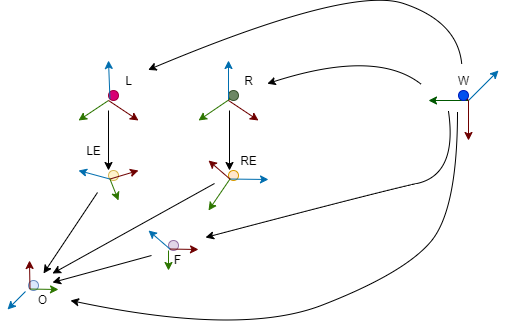

The diagram above was exported from draw.io. Its source (the exported page's mxGraphModel, read from the mxfile embedded in the PNG):
<mxGraphModel dx="998" dy="548" grid="1" gridSize="9" guides="1" tooltips="1" connect="1" arrows="1" fold="1" page="1" pageScale="1" pageWidth="827" pageHeight="1169" math="0" shadow="0">
  <root>
    <mxCell id="0" />
    <mxCell id="1" parent="0" />
    <mxCell id="ORtLE8GBRJ5tOf2Flju6-11" value="" style="endArrow=classic;html=1;rounded=0;labelBackgroundColor=default;fontColor=default;strokeColor=#006EAF;fillColor=#1ba1e2;" edge="1" parent="1">
      <mxGeometry width="50" height="50" relative="1" as="geometry">
        <mxPoint x="560" y="160" as="sourcePoint" />
        <mxPoint x="590" y="130" as="targetPoint" />
      </mxGeometry>
    </mxCell>
    <mxCell id="ORtLE8GBRJ5tOf2Flju6-12" value="" style="endArrow=classic;html=1;rounded=0;labelBackgroundColor=default;fontColor=default;strokeColor=#005700;fillColor=#008a00;" edge="1" parent="1">
      <mxGeometry width="50" height="50" relative="1" as="geometry">
        <mxPoint x="560" y="160" as="sourcePoint" />
        <mxPoint x="520" y="160" as="targetPoint" />
      </mxGeometry>
    </mxCell>
    <mxCell id="ORtLE8GBRJ5tOf2Flju6-13" value="" style="endArrow=classic;html=1;rounded=0;labelBackgroundColor=default;fontColor=default;strokeColor=#6F0000;fillColor=#a20025;startArrow=none;" edge="1" parent="1">
      <mxGeometry width="50" height="50" relative="1" as="geometry">
        <mxPoint x="560" y="160" as="sourcePoint" />
        <mxPoint x="560" y="200" as="targetPoint" />
      </mxGeometry>
    </mxCell>
    <mxCell id="ORtLE8GBRJ5tOf2Flju6-14" value="W" style="text;html=1;align=center;verticalAlign=middle;resizable=0;points=[];autosize=1;strokeColor=none;fillColor=none;fontColor=default;" vertex="1" parent="1">
      <mxGeometry x="540" y="130" width="30" height="20" as="geometry" />
    </mxCell>
    <mxCell id="ORtLE8GBRJ5tOf2Flju6-15" value="" style="ellipse;whiteSpace=wrap;html=1;aspect=fixed;fontColor=#ffffff;strokeColor=#3A5431;fillColor=#6d8764;" vertex="1" parent="1">
      <mxGeometry x="320" y="150" width="10" height="10" as="geometry" />
    </mxCell>
    <mxCell id="ORtLE8GBRJ5tOf2Flju6-16" value="" style="ellipse;whiteSpace=wrap;html=1;aspect=fixed;fontColor=#ffffff;strokeColor=#A50040;fillColor=#d80073;" vertex="1" parent="1">
      <mxGeometry x="200" y="150" width="10" height="10" as="geometry" />
    </mxCell>
    <mxCell id="ORtLE8GBRJ5tOf2Flju6-18" value="" style="endArrow=classic;html=1;rounded=0;labelBackgroundColor=default;fontColor=default;strokeColor=default;" edge="1" parent="1">
      <mxGeometry width="50" height="50" relative="1" as="geometry">
        <mxPoint x="321" y="170" as="sourcePoint" />
        <mxPoint x="321" y="230" as="targetPoint" />
      </mxGeometry>
    </mxCell>
    <mxCell id="ORtLE8GBRJ5tOf2Flju6-20" value="" style="ellipse;whiteSpace=wrap;html=1;aspect=fixed;fontColor=#ffffff;strokeColor=#001DBC;fillColor=#0050ef;" vertex="1" parent="1">
      <mxGeometry x="550" y="150" width="10" height="10" as="geometry" />
    </mxCell>
    <mxCell id="ORtLE8GBRJ5tOf2Flju6-21" value="" style="endArrow=none;html=1;rounded=0;labelBackgroundColor=default;fontColor=default;strokeColor=#6F0000;fillColor=#a20025;" edge="1" parent="1" target="ORtLE8GBRJ5tOf2Flju6-20">
      <mxGeometry width="50" height="50" relative="1" as="geometry">
        <mxPoint x="560" y="160" as="sourcePoint" />
        <mxPoint x="560" y="200" as="targetPoint" />
      </mxGeometry>
    </mxCell>
    <mxCell id="ORtLE8GBRJ5tOf2Flju6-22" value="" style="endArrow=classic;html=1;rounded=0;labelBackgroundColor=default;fontColor=default;strokeColor=#006EAF;fillColor=#1ba1e2;" edge="1" parent="1">
      <mxGeometry width="50" height="50" relative="1" as="geometry">
        <mxPoint x="320" y="160" as="sourcePoint" />
        <mxPoint x="320" y="120" as="targetPoint" />
      </mxGeometry>
    </mxCell>
    <mxCell id="ORtLE8GBRJ5tOf2Flju6-23" value="" style="endArrow=classic;html=1;rounded=0;labelBackgroundColor=default;fontColor=default;strokeColor=#2D7600;exitX=0;exitY=1;exitDx=0;exitDy=0;fillColor=#60a917;" edge="1" parent="1" source="ORtLE8GBRJ5tOf2Flju6-15">
      <mxGeometry width="50" height="50" relative="1" as="geometry">
        <mxPoint x="360" y="190" as="sourcePoint" />
        <mxPoint x="290" y="180" as="targetPoint" />
      </mxGeometry>
    </mxCell>
    <mxCell id="ORtLE8GBRJ5tOf2Flju6-27" value="" style="endArrow=classic;html=1;rounded=0;labelBackgroundColor=default;fontColor=default;strokeColor=#6F0000;fillColor=#a20025;" edge="1" parent="1">
      <mxGeometry width="50" height="50" relative="1" as="geometry">
        <mxPoint x="320" y="160" as="sourcePoint" />
        <mxPoint x="350" y="180" as="targetPoint" />
      </mxGeometry>
    </mxCell>
    <mxCell id="ORtLE8GBRJ5tOf2Flju6-28" value="R" style="text;html=1;align=center;verticalAlign=middle;resizable=0;points=[];autosize=1;strokeColor=none;fillColor=none;fontColor=default;" vertex="1" parent="1">
      <mxGeometry x="330" y="130" width="20" height="20" as="geometry" />
    </mxCell>
    <mxCell id="ORtLE8GBRJ5tOf2Flju6-29" value="" style="endArrow=classic;html=1;rounded=0;labelBackgroundColor=default;fontColor=default;strokeColor=#006EAF;exitX=0;exitY=1;exitDx=0;exitDy=0;fillColor=#1ba1e2;" edge="1" parent="1" source="ORtLE8GBRJ5tOf2Flju6-16">
      <mxGeometry width="50" height="50" relative="1" as="geometry">
        <mxPoint x="390" y="220" as="sourcePoint" />
        <mxPoint x="200" y="120" as="targetPoint" />
      </mxGeometry>
    </mxCell>
    <mxCell id="ORtLE8GBRJ5tOf2Flju6-30" value="" style="endArrow=classic;html=1;rounded=0;labelBackgroundColor=default;fontColor=default;strokeColor=#2D7600;fillColor=#60a917;" edge="1" parent="1">
      <mxGeometry width="50" height="50" relative="1" as="geometry">
        <mxPoint x="200" y="160" as="sourcePoint" />
        <mxPoint x="170" y="180" as="targetPoint" />
      </mxGeometry>
    </mxCell>
    <mxCell id="ORtLE8GBRJ5tOf2Flju6-31" value="" style="endArrow=classic;html=1;rounded=0;labelBackgroundColor=default;fontColor=default;strokeColor=#6F0000;fillColor=#a20025;" edge="1" parent="1">
      <mxGeometry width="50" height="50" relative="1" as="geometry">
        <mxPoint x="200" y="160" as="sourcePoint" />
        <mxPoint x="230" y="180" as="targetPoint" />
      </mxGeometry>
    </mxCell>
    <mxCell id="ORtLE8GBRJ5tOf2Flju6-33" value="" style="endArrow=classic;html=1;rounded=0;labelBackgroundColor=default;fontColor=default;strokeColor=default;" edge="1" parent="1">
      <mxGeometry width="50" height="50" relative="1" as="geometry">
        <mxPoint x="200" y="170" as="sourcePoint" />
        <mxPoint x="200" y="230" as="targetPoint" />
      </mxGeometry>
    </mxCell>
    <mxCell id="ORtLE8GBRJ5tOf2Flju6-34" value="" style="ellipse;whiteSpace=wrap;html=1;aspect=fixed;strokeColor=#d6b656;fillColor=#fff2cc;fontColor=default;" vertex="1" parent="1">
      <mxGeometry x="200" y="230" width="10" height="10" as="geometry" />
    </mxCell>
    <mxCell id="ORtLE8GBRJ5tOf2Flju6-36" value="" style="ellipse;whiteSpace=wrap;html=1;aspect=fixed;strokeColor=#d79b00;fillColor=#ffe6cc;fontColor=default;" vertex="1" parent="1">
      <mxGeometry x="320" y="230" width="10" height="10" as="geometry" />
    </mxCell>
    <mxCell id="ORtLE8GBRJ5tOf2Flju6-38" value="" style="ellipse;whiteSpace=wrap;html=1;aspect=fixed;strokeColor=#9673a6;fillColor=#e1d5e7;fontColor=default;" vertex="1" parent="1">
      <mxGeometry x="260" y="300" width="10" height="10" as="geometry" />
    </mxCell>
    <mxCell id="ORtLE8GBRJ5tOf2Flju6-39" value="" style="ellipse;whiteSpace=wrap;html=1;aspect=fixed;strokeColor=#6c8ebf;fillColor=#dae8fc;fontColor=default;" vertex="1" parent="1">
      <mxGeometry x="120" y="340" width="10" height="10" as="geometry" />
    </mxCell>
    <mxCell id="ORtLE8GBRJ5tOf2Flju6-42" value="L" style="text;html=1;align=center;verticalAlign=middle;resizable=0;points=[];autosize=1;strokeColor=none;fillColor=none;fontColor=default;" vertex="1" parent="1">
      <mxGeometry x="210" y="130" width="20" height="20" as="geometry" />
    </mxCell>
    <mxCell id="ORtLE8GBRJ5tOf2Flju6-43" value="" style="endArrow=classic;html=1;rounded=0;labelBackgroundColor=default;fontColor=default;strokeColor=#006EAF;exitX=0;exitY=1;exitDx=0;exitDy=0;fillColor=#1ba1e2;" edge="1" parent="1" source="ORtLE8GBRJ5tOf2Flju6-36">
      <mxGeometry width="50" height="50" relative="1" as="geometry">
        <mxPoint x="390" y="220" as="sourcePoint" />
        <mxPoint x="360" y="239" as="targetPoint" />
      </mxGeometry>
    </mxCell>
    <mxCell id="ORtLE8GBRJ5tOf2Flju6-44" value="" style="endArrow=classic;html=1;rounded=0;labelBackgroundColor=default;fontColor=default;strokeColor=#2D7600;exitX=0;exitY=1;exitDx=0;exitDy=0;fillColor=#60a917;" edge="1" parent="1" source="ORtLE8GBRJ5tOf2Flju6-36">
      <mxGeometry width="50" height="50" relative="1" as="geometry">
        <mxPoint x="390" y="220" as="sourcePoint" />
        <mxPoint x="300" y="270" as="targetPoint" />
      </mxGeometry>
    </mxCell>
    <mxCell id="ORtLE8GBRJ5tOf2Flju6-45" value="" style="endArrow=classic;html=1;rounded=0;labelBackgroundColor=default;fontColor=default;strokeColor=#6F0000;exitX=0;exitY=1;exitDx=0;exitDy=0;fillColor=#a20025;" edge="1" parent="1" source="ORtLE8GBRJ5tOf2Flju6-36">
      <mxGeometry width="50" height="50" relative="1" as="geometry">
        <mxPoint x="390" y="220" as="sourcePoint" />
        <mxPoint x="300" y="220" as="targetPoint" />
      </mxGeometry>
    </mxCell>
    <mxCell id="ORtLE8GBRJ5tOf2Flju6-46" value="RE" style="text;html=1;align=center;verticalAlign=middle;resizable=0;points=[];autosize=1;strokeColor=none;fillColor=none;fontColor=default;" vertex="1" parent="1">
      <mxGeometry x="325" y="210" width="30" height="20" as="geometry" />
    </mxCell>
    <mxCell id="ORtLE8GBRJ5tOf2Flju6-47" value="" style="endArrow=classic;html=1;rounded=0;labelBackgroundColor=default;fontColor=default;strokeColor=#006EAF;exitX=0;exitY=1;exitDx=0;exitDy=0;fillColor=#1ba1e2;" edge="1" parent="1" source="ORtLE8GBRJ5tOf2Flju6-34">
      <mxGeometry width="50" height="50" relative="1" as="geometry">
        <mxPoint x="390" y="220" as="sourcePoint" />
        <mxPoint x="170" y="230" as="targetPoint" />
      </mxGeometry>
    </mxCell>
    <mxCell id="ORtLE8GBRJ5tOf2Flju6-48" value="" style="endArrow=classic;html=1;rounded=0;labelBackgroundColor=default;fontColor=default;strokeColor=#6F0000;exitX=0;exitY=1;exitDx=0;exitDy=0;fillColor=#a20025;" edge="1" parent="1" source="ORtLE8GBRJ5tOf2Flju6-34">
      <mxGeometry width="50" height="50" relative="1" as="geometry">
        <mxPoint x="390" y="220" as="sourcePoint" />
        <mxPoint x="230" y="230" as="targetPoint" />
      </mxGeometry>
    </mxCell>
    <mxCell id="ORtLE8GBRJ5tOf2Flju6-49" value="" style="endArrow=classic;html=1;rounded=0;labelBackgroundColor=default;fontColor=default;strokeColor=#2D7600;exitX=0;exitY=1;exitDx=0;exitDy=0;fillColor=#60a917;" edge="1" parent="1" source="ORtLE8GBRJ5tOf2Flju6-34">
      <mxGeometry width="50" height="50" relative="1" as="geometry">
        <mxPoint x="390" y="220" as="sourcePoint" />
        <mxPoint x="210" y="260" as="targetPoint" />
      </mxGeometry>
    </mxCell>
    <mxCell id="ORtLE8GBRJ5tOf2Flju6-50" value="LE" style="text;html=1;align=center;verticalAlign=middle;resizable=0;points=[];autosize=1;strokeColor=none;fillColor=none;fontColor=default;" vertex="1" parent="1">
      <mxGeometry x="170" y="200" width="30" height="20" as="geometry" />
    </mxCell>
    <mxCell id="ORtLE8GBRJ5tOf2Flju6-51" value="" style="endArrow=classic;html=1;rounded=0;labelBackgroundColor=default;fontColor=default;strokeColor=#006EAF;exitX=0;exitY=1;exitDx=0;exitDy=0;fillColor=#1ba1e2;" edge="1" parent="1" source="ORtLE8GBRJ5tOf2Flju6-38">
      <mxGeometry width="50" height="50" relative="1" as="geometry">
        <mxPoint x="390" y="220" as="sourcePoint" />
        <mxPoint x="240" y="290" as="targetPoint" />
      </mxGeometry>
    </mxCell>
    <mxCell id="ORtLE8GBRJ5tOf2Flju6-52" value="" style="endArrow=classic;html=1;rounded=0;labelBackgroundColor=default;fontColor=default;strokeColor=#6F0000;exitX=0;exitY=1;exitDx=0;exitDy=0;fillColor=#a20025;" edge="1" parent="1" source="ORtLE8GBRJ5tOf2Flju6-38">
      <mxGeometry width="50" height="50" relative="1" as="geometry">
        <mxPoint x="390" y="220" as="sourcePoint" />
        <mxPoint x="290" y="309" as="targetPoint" />
      </mxGeometry>
    </mxCell>
    <mxCell id="ORtLE8GBRJ5tOf2Flju6-53" value="" style="endArrow=classic;html=1;rounded=0;labelBackgroundColor=default;fontColor=default;strokeColor=#2D7600;fillColor=#60a917;" edge="1" parent="1">
      <mxGeometry width="50" height="50" relative="1" as="geometry">
        <mxPoint x="260" y="310" as="sourcePoint" />
        <mxPoint x="260" y="330" as="targetPoint" />
      </mxGeometry>
    </mxCell>
    <mxCell id="ORtLE8GBRJ5tOf2Flju6-54" value="" style="endArrow=classic;html=1;rounded=0;labelBackgroundColor=default;fontColor=default;strokeColor=#2D7600;exitX=0;exitY=1;exitDx=0;exitDy=0;fillColor=#60a917;" edge="1" parent="1" source="ORtLE8GBRJ5tOf2Flju6-39">
      <mxGeometry width="50" height="50" relative="1" as="geometry">
        <mxPoint x="390" y="220" as="sourcePoint" />
        <mxPoint x="150" y="349" as="targetPoint" />
      </mxGeometry>
    </mxCell>
    <mxCell id="ORtLE8GBRJ5tOf2Flju6-55" value="" style="endArrow=classic;html=1;rounded=0;labelBackgroundColor=default;fontColor=default;strokeColor=#6F0000;exitX=0;exitY=1;exitDx=0;exitDy=0;fillColor=#a20025;" edge="1" parent="1" source="ORtLE8GBRJ5tOf2Flju6-39">
      <mxGeometry width="50" height="50" relative="1" as="geometry">
        <mxPoint x="390" y="220" as="sourcePoint" />
        <mxPoint x="121" y="320" as="targetPoint" />
      </mxGeometry>
    </mxCell>
    <mxCell id="ORtLE8GBRJ5tOf2Flju6-56" value="" style="endArrow=classic;html=1;rounded=0;labelBackgroundColor=default;fontColor=default;strokeColor=#006EAF;fillColor=#1ba1e2;" edge="1" parent="1">
      <mxGeometry width="50" height="50" relative="1" as="geometry">
        <mxPoint x="117" y="351" as="sourcePoint" />
        <mxPoint x="99" y="369" as="targetPoint" />
      </mxGeometry>
    </mxCell>
    <mxCell id="ORtLE8GBRJ5tOf2Flju6-57" value="O" style="text;html=1;align=center;verticalAlign=middle;resizable=0;points=[];autosize=1;strokeColor=none;fillColor=none;fontColor=default;" vertex="1" parent="1">
      <mxGeometry x="120" y="350" width="27" height="18" as="geometry" />
    </mxCell>
    <mxCell id="ORtLE8GBRJ5tOf2Flju6-58" value="F" style="text;html=1;align=center;verticalAlign=middle;resizable=0;points=[];autosize=1;strokeColor=none;fillColor=none;fontColor=default;" vertex="1" parent="1">
      <mxGeometry x="260" y="310" width="18" height="18" as="geometry" />
    </mxCell>
    <mxCell id="ORtLE8GBRJ5tOf2Flju6-60" value="" style="curved=1;endArrow=classic;html=1;rounded=0;labelBackgroundColor=default;fontColor=default;strokeColor=default;entryX=1.48;entryY=-0.03;entryDx=0;entryDy=0;entryPerimeter=0;exitX=0.44;exitY=-0.34;exitDx=0;exitDy=0;exitPerimeter=0;" edge="1" parent="1" source="ORtLE8GBRJ5tOf2Flju6-14" target="ORtLE8GBRJ5tOf2Flju6-42">
      <mxGeometry width="50" height="50" relative="1" as="geometry">
        <mxPoint x="531" y="144" as="sourcePoint" />
        <mxPoint x="225" y="162" as="targetPoint" />
        <Array as="points">
          <mxPoint x="549" y="81" />
          <mxPoint x="441" y="45" />
        </Array>
      </mxGeometry>
    </mxCell>
    <mxCell id="ORtLE8GBRJ5tOf2Flju6-61" value="" style="curved=1;endArrow=classic;html=1;rounded=0;labelBackgroundColor=default;fontColor=default;strokeColor=default;entryX=1.44;entryY=0.66;entryDx=0;entryDy=0;entryPerimeter=0;" edge="1" parent="1" target="ORtLE8GBRJ5tOf2Flju6-28">
      <mxGeometry width="50" height="50" relative="1" as="geometry">
        <mxPoint x="513" y="144" as="sourcePoint" />
        <mxPoint x="369" y="135" as="targetPoint" />
        <Array as="points">
          <mxPoint x="468" y="108" />
        </Array>
      </mxGeometry>
    </mxCell>
    <mxCell id="ORtLE8GBRJ5tOf2Flju6-62" value="" style="curved=1;endArrow=classic;html=1;rounded=0;labelBackgroundColor=default;fontColor=default;strokeColor=default;" edge="1" parent="1">
      <mxGeometry width="50" height="50" relative="1" as="geometry">
        <mxPoint x="540" y="171" as="sourcePoint" />
        <mxPoint x="297" y="297" as="targetPoint" />
        <Array as="points">
          <mxPoint x="549" y="234" />
          <mxPoint x="468" y="252" />
        </Array>
      </mxGeometry>
    </mxCell>
    <mxCell id="ORtLE8GBRJ5tOf2Flju6-63" value="" style="curved=1;endArrow=classic;html=1;rounded=0;labelBackgroundColor=default;fontColor=default;strokeColor=default;" edge="1" parent="1">
      <mxGeometry width="50" height="50" relative="1" as="geometry">
        <mxPoint x="549" y="171" as="sourcePoint" />
        <mxPoint x="162" y="360" as="targetPoint" />
        <Array as="points">
          <mxPoint x="549" y="270" />
          <mxPoint x="495" y="333" />
          <mxPoint x="333" y="396" />
        </Array>
      </mxGeometry>
    </mxCell>
    <mxCell id="ORtLE8GBRJ5tOf2Flju6-64" value="" style="endArrow=classic;html=1;rounded=0;labelBackgroundColor=default;fontColor=default;strokeColor=default;" edge="1" parent="1">
      <mxGeometry width="50" height="50" relative="1" as="geometry">
        <mxPoint x="189" y="252" as="sourcePoint" />
        <mxPoint x="135" y="333" as="targetPoint" />
      </mxGeometry>
    </mxCell>
    <mxCell id="ORtLE8GBRJ5tOf2Flju6-65" value="" style="endArrow=classic;html=1;rounded=0;labelBackgroundColor=default;fontColor=default;strokeColor=default;" edge="1" parent="1">
      <mxGeometry width="50" height="50" relative="1" as="geometry">
        <mxPoint x="306" y="243" as="sourcePoint" />
        <mxPoint x="144" y="333" as="targetPoint" />
      </mxGeometry>
    </mxCell>
    <mxCell id="ORtLE8GBRJ5tOf2Flju6-66" value="" style="endArrow=classic;html=1;rounded=0;labelBackgroundColor=default;fontColor=default;strokeColor=default;" edge="1" parent="1">
      <mxGeometry width="50" height="50" relative="1" as="geometry">
        <mxPoint x="243" y="315" as="sourcePoint" />
        <mxPoint x="144" y="342" as="targetPoint" />
      </mxGeometry>
    </mxCell>
  </root>
</mxGraphModel>